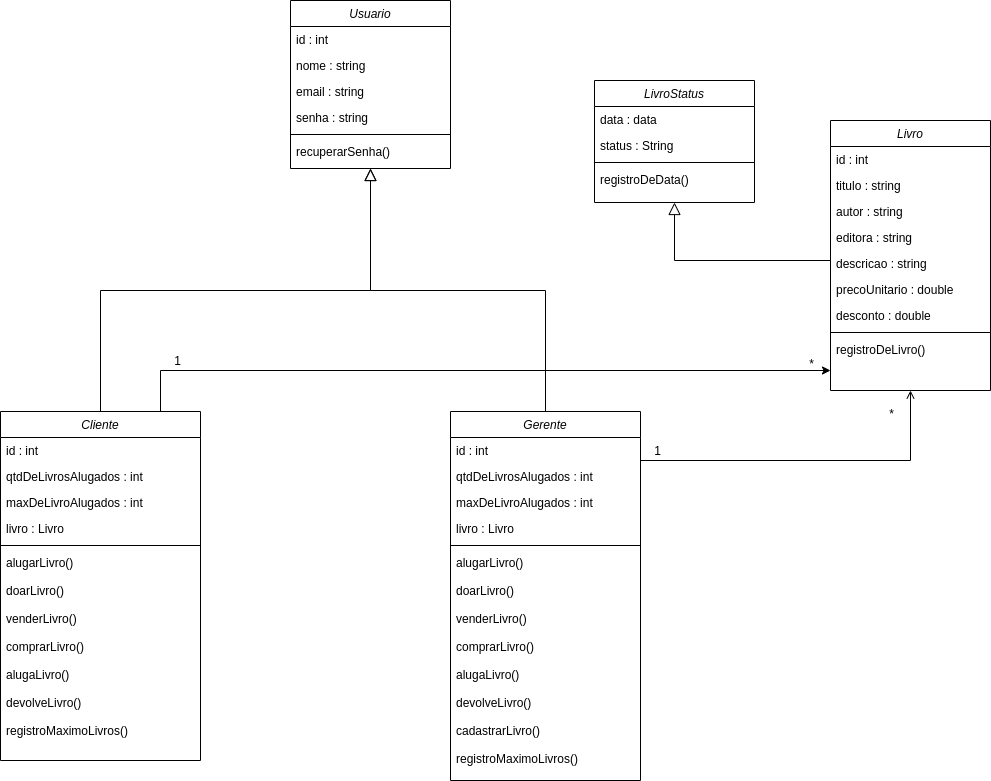

The diagram above was exported from draw.io. Its source (the exported page's mxGraphModel, read from the mxfile embedded in the PNG):
<mxGraphModel dx="1935" dy="566" grid="1" gridSize="10" guides="1" tooltips="1" connect="1" arrows="1" fold="1" page="1" pageScale="1" pageWidth="827" pageHeight="1169" math="0" shadow="0">
  <root>
    <mxCell id="WIyWlLk6GJQsqaUBKTNV-0" />
    <mxCell id="WIyWlLk6GJQsqaUBKTNV-1" parent="WIyWlLk6GJQsqaUBKTNV-0" />
    <mxCell id="zkfFHV4jXpPFQw0GAbJ--12" value="" style="endArrow=block;endSize=10;endFill=0;shadow=0;strokeWidth=1;rounded=0;edgeStyle=elbowEdgeStyle;elbow=vertical;" parent="WIyWlLk6GJQsqaUBKTNV-1" source="sA8WAWUim5q5aY2dbpSN-45" edge="1">
      <mxGeometry width="160" relative="1" as="geometry">
        <mxPoint x="200" y="360" as="sourcePoint" />
        <mxPoint x="110" y="168" as="targetPoint" />
      </mxGeometry>
    </mxCell>
    <mxCell id="zkfFHV4jXpPFQw0GAbJ--16" value="" style="endArrow=block;endSize=10;endFill=0;shadow=0;strokeWidth=1;rounded=0;edgeStyle=elbowEdgeStyle;elbow=vertical;" parent="WIyWlLk6GJQsqaUBKTNV-1" source="lnPoNOe7TLXQRATD7HIK-1" edge="1">
      <mxGeometry width="160" relative="1" as="geometry">
        <mxPoint x="293" y="260" as="sourcePoint" />
        <mxPoint x="110" y="168" as="targetPoint" />
      </mxGeometry>
    </mxCell>
    <mxCell id="zkfFHV4jXpPFQw0GAbJ--26" value="" style="endArrow=open;shadow=0;strokeWidth=1;rounded=0;endFill=1;edgeStyle=elbowEdgeStyle;elbow=vertical;" parent="WIyWlLk6GJQsqaUBKTNV-1" source="lnPoNOe7TLXQRATD7HIK-1" target="sA8WAWUim5q5aY2dbpSN-31" edge="1">
      <mxGeometry x="0.5" y="41" relative="1" as="geometry">
        <mxPoint x="376" y="300" as="sourcePoint" />
        <mxPoint x="528" y="250" as="targetPoint" />
        <mxPoint x="-40" y="32" as="offset" />
        <Array as="points">
          <mxPoint x="550" y="460" />
          <mxPoint x="460" y="400" />
          <mxPoint x="460" y="300" />
        </Array>
      </mxGeometry>
    </mxCell>
    <mxCell id="sA8WAWUim5q5aY2dbpSN-20" value="Usuario" style="swimlane;fontStyle=2;align=center;verticalAlign=top;childLayout=stackLayout;horizontal=1;startSize=26;horizontalStack=0;resizeParent=1;resizeLast=0;collapsible=1;marginBottom=0;rounded=0;shadow=0;strokeWidth=1;" parent="WIyWlLk6GJQsqaUBKTNV-1" vertex="1">
      <mxGeometry x="30" width="160" height="168" as="geometry">
        <mxRectangle x="230" y="140" width="160" height="26" as="alternateBounds" />
      </mxGeometry>
    </mxCell>
    <mxCell id="XfS_TYXxIbYJHUYFOoBd-2" value="id : int" style="text;align=left;verticalAlign=top;spacingLeft=4;spacingRight=4;overflow=hidden;rotatable=0;points=[[0,0.5],[1,0.5]];portConstraint=eastwest;" vertex="1" parent="sA8WAWUim5q5aY2dbpSN-20">
      <mxGeometry y="26" width="160" height="26" as="geometry" />
    </mxCell>
    <mxCell id="sA8WAWUim5q5aY2dbpSN-21" value="nome : string" style="text;align=left;verticalAlign=top;spacingLeft=4;spacingRight=4;overflow=hidden;rotatable=0;points=[[0,0.5],[1,0.5]];portConstraint=eastwest;" parent="sA8WAWUim5q5aY2dbpSN-20" vertex="1">
      <mxGeometry y="52" width="160" height="26" as="geometry" />
    </mxCell>
    <mxCell id="sA8WAWUim5q5aY2dbpSN-22" value="email : string" style="text;align=left;verticalAlign=top;spacingLeft=4;spacingRight=4;overflow=hidden;rotatable=0;points=[[0,0.5],[1,0.5]];portConstraint=eastwest;rounded=0;shadow=0;html=0;" parent="sA8WAWUim5q5aY2dbpSN-20" vertex="1">
      <mxGeometry y="78" width="160" height="26" as="geometry" />
    </mxCell>
    <mxCell id="sA8WAWUim5q5aY2dbpSN-23" value="senha : string" style="text;align=left;verticalAlign=top;spacingLeft=4;spacingRight=4;overflow=hidden;rotatable=0;points=[[0,0.5],[1,0.5]];portConstraint=eastwest;rounded=0;shadow=0;html=0;" parent="sA8WAWUim5q5aY2dbpSN-20" vertex="1">
      <mxGeometry y="104" width="160" height="26" as="geometry" />
    </mxCell>
    <mxCell id="sA8WAWUim5q5aY2dbpSN-24" value="" style="line;html=1;strokeWidth=1;align=left;verticalAlign=middle;spacingTop=-1;spacingLeft=3;spacingRight=3;rotatable=0;labelPosition=right;points=[];portConstraint=eastwest;" parent="sA8WAWUim5q5aY2dbpSN-20" vertex="1">
      <mxGeometry y="130" width="160" height="8" as="geometry" />
    </mxCell>
    <mxCell id="sA8WAWUim5q5aY2dbpSN-25" value="recuperarSenha()&#10;" style="text;align=left;verticalAlign=top;spacingLeft=4;spacingRight=4;overflow=hidden;rotatable=0;points=[[0,0.5],[1,0.5]];portConstraint=eastwest;" parent="sA8WAWUim5q5aY2dbpSN-20" vertex="1">
      <mxGeometry y="138" width="160" height="28" as="geometry" />
    </mxCell>
    <mxCell id="sA8WAWUim5q5aY2dbpSN-31" value="Livro" style="swimlane;fontStyle=2;align=center;verticalAlign=top;childLayout=stackLayout;horizontal=1;startSize=26;horizontalStack=0;resizeParent=1;resizeLast=0;collapsible=1;marginBottom=0;rounded=0;shadow=0;strokeWidth=1;" parent="WIyWlLk6GJQsqaUBKTNV-1" vertex="1">
      <mxGeometry x="570" y="120" width="160" height="270" as="geometry">
        <mxRectangle x="230" y="140" width="160" height="26" as="alternateBounds" />
      </mxGeometry>
    </mxCell>
    <mxCell id="XfS_TYXxIbYJHUYFOoBd-3" value="id : int" style="text;align=left;verticalAlign=top;spacingLeft=4;spacingRight=4;overflow=hidden;rotatable=0;points=[[0,0.5],[1,0.5]];portConstraint=eastwest;" vertex="1" parent="sA8WAWUim5q5aY2dbpSN-31">
      <mxGeometry y="26" width="160" height="26" as="geometry" />
    </mxCell>
    <mxCell id="sA8WAWUim5q5aY2dbpSN-32" value="titulo : string" style="text;align=left;verticalAlign=top;spacingLeft=4;spacingRight=4;overflow=hidden;rotatable=0;points=[[0,0.5],[1,0.5]];portConstraint=eastwest;" parent="sA8WAWUim5q5aY2dbpSN-31" vertex="1">
      <mxGeometry y="52" width="160" height="26" as="geometry" />
    </mxCell>
    <mxCell id="sA8WAWUim5q5aY2dbpSN-33" value="autor : string" style="text;align=left;verticalAlign=top;spacingLeft=4;spacingRight=4;overflow=hidden;rotatable=0;points=[[0,0.5],[1,0.5]];portConstraint=eastwest;rounded=0;shadow=0;html=0;" parent="sA8WAWUim5q5aY2dbpSN-31" vertex="1">
      <mxGeometry y="78" width="160" height="26" as="geometry" />
    </mxCell>
    <mxCell id="sA8WAWUim5q5aY2dbpSN-65" value="editora : string" style="text;align=left;verticalAlign=top;spacingLeft=4;spacingRight=4;overflow=hidden;rotatable=0;points=[[0,0.5],[1,0.5]];portConstraint=eastwest;rounded=0;shadow=0;html=0;" parent="sA8WAWUim5q5aY2dbpSN-31" vertex="1">
      <mxGeometry y="104" width="160" height="26" as="geometry" />
    </mxCell>
    <mxCell id="sA8WAWUim5q5aY2dbpSN-34" value="descricao : string" style="text;align=left;verticalAlign=top;spacingLeft=4;spacingRight=4;overflow=hidden;rotatable=0;points=[[0,0.5],[1,0.5]];portConstraint=eastwest;rounded=0;shadow=0;html=0;" parent="sA8WAWUim5q5aY2dbpSN-31" vertex="1">
      <mxGeometry y="130" width="160" height="26" as="geometry" />
    </mxCell>
    <mxCell id="sA8WAWUim5q5aY2dbpSN-66" value="precoUnitario : double" style="text;align=left;verticalAlign=top;spacingLeft=4;spacingRight=4;overflow=hidden;rotatable=0;points=[[0,0.5],[1,0.5]];portConstraint=eastwest;rounded=0;shadow=0;html=0;" parent="sA8WAWUim5q5aY2dbpSN-31" vertex="1">
      <mxGeometry y="156" width="160" height="26" as="geometry" />
    </mxCell>
    <mxCell id="sA8WAWUim5q5aY2dbpSN-64" value="desconto : double" style="text;align=left;verticalAlign=top;spacingLeft=4;spacingRight=4;overflow=hidden;rotatable=0;points=[[0,0.5],[1,0.5]];portConstraint=eastwest;rounded=0;shadow=0;html=0;" parent="sA8WAWUim5q5aY2dbpSN-31" vertex="1">
      <mxGeometry y="182" width="160" height="26" as="geometry" />
    </mxCell>
    <mxCell id="sA8WAWUim5q5aY2dbpSN-35" value="" style="line;html=1;strokeWidth=1;align=left;verticalAlign=middle;spacingTop=-1;spacingLeft=3;spacingRight=3;rotatable=0;labelPosition=right;points=[];portConstraint=eastwest;" parent="sA8WAWUim5q5aY2dbpSN-31" vertex="1">
      <mxGeometry y="208" width="160" height="8" as="geometry" />
    </mxCell>
    <mxCell id="sA8WAWUim5q5aY2dbpSN-36" value="registroDeLivro()" style="text;align=left;verticalAlign=top;spacingLeft=4;spacingRight=4;overflow=hidden;rotatable=0;points=[[0,0.5],[1,0.5]];portConstraint=eastwest;" parent="sA8WAWUim5q5aY2dbpSN-31" vertex="1">
      <mxGeometry y="216" width="160" height="28" as="geometry" />
    </mxCell>
    <mxCell id="XfS_TYXxIbYJHUYFOoBd-18" style="edgeStyle=orthogonalEdgeStyle;rounded=0;orthogonalLoop=1;jettySize=auto;html=1;" edge="1" parent="WIyWlLk6GJQsqaUBKTNV-1" source="sA8WAWUim5q5aY2dbpSN-45" target="sA8WAWUim5q5aY2dbpSN-31">
      <mxGeometry relative="1" as="geometry">
        <Array as="points">
          <mxPoint x="-100" y="370" />
        </Array>
      </mxGeometry>
    </mxCell>
    <mxCell id="sA8WAWUim5q5aY2dbpSN-45" value="Cliente" style="swimlane;fontStyle=2;align=center;verticalAlign=top;childLayout=stackLayout;horizontal=1;startSize=26;horizontalStack=0;resizeParent=1;resizeLast=0;collapsible=1;marginBottom=0;rounded=0;shadow=0;strokeWidth=1;" parent="WIyWlLk6GJQsqaUBKTNV-1" vertex="1">
      <mxGeometry x="-260" y="411" width="200" height="349" as="geometry">
        <mxRectangle x="230" y="140" width="160" height="26" as="alternateBounds" />
      </mxGeometry>
    </mxCell>
    <mxCell id="XfS_TYXxIbYJHUYFOoBd-1" value="id : int" style="text;align=left;verticalAlign=top;spacingLeft=4;spacingRight=4;overflow=hidden;rotatable=0;points=[[0,0.5],[1,0.5]];portConstraint=eastwest;" vertex="1" parent="sA8WAWUim5q5aY2dbpSN-45">
      <mxGeometry y="26" width="200" height="26" as="geometry" />
    </mxCell>
    <mxCell id="sA8WAWUim5q5aY2dbpSN-46" value="qtdDeLivrosAlugados : int" style="text;align=left;verticalAlign=top;spacingLeft=4;spacingRight=4;overflow=hidden;rotatable=0;points=[[0,0.5],[1,0.5]];portConstraint=eastwest;" parent="sA8WAWUim5q5aY2dbpSN-45" vertex="1">
      <mxGeometry y="52" width="200" height="26" as="geometry" />
    </mxCell>
    <mxCell id="sA8WAWUim5q5aY2dbpSN-47" value="maxDeLivroAlugados : int" style="text;align=left;verticalAlign=top;spacingLeft=4;spacingRight=4;overflow=hidden;rotatable=0;points=[[0,0.5],[1,0.5]];portConstraint=eastwest;rounded=0;shadow=0;html=0;" parent="sA8WAWUim5q5aY2dbpSN-45" vertex="1">
      <mxGeometry y="78" width="200" height="26" as="geometry" />
    </mxCell>
    <mxCell id="sA8WAWUim5q5aY2dbpSN-57" value="livro : Livro" style="text;align=left;verticalAlign=top;spacingLeft=4;spacingRight=4;overflow=hidden;rotatable=0;points=[[0,0.5],[1,0.5]];portConstraint=eastwest;rounded=0;shadow=0;html=0;" parent="sA8WAWUim5q5aY2dbpSN-45" vertex="1">
      <mxGeometry y="104" width="200" height="26" as="geometry" />
    </mxCell>
    <mxCell id="sA8WAWUim5q5aY2dbpSN-49" value="" style="line;html=1;strokeWidth=1;align=left;verticalAlign=middle;spacingTop=-1;spacingLeft=3;spacingRight=3;rotatable=0;labelPosition=right;points=[];portConstraint=eastwest;" parent="sA8WAWUim5q5aY2dbpSN-45" vertex="1">
      <mxGeometry y="130" width="200" height="8" as="geometry" />
    </mxCell>
    <mxCell id="sA8WAWUim5q5aY2dbpSN-50" value="alugarLivro()" style="text;align=left;verticalAlign=top;spacingLeft=4;spacingRight=4;overflow=hidden;rotatable=0;points=[[0,0.5],[1,0.5]];portConstraint=eastwest;" parent="sA8WAWUim5q5aY2dbpSN-45" vertex="1">
      <mxGeometry y="138" width="200" height="28" as="geometry" />
    </mxCell>
    <mxCell id="sA8WAWUim5q5aY2dbpSN-51" value="doarLivro()" style="text;align=left;verticalAlign=top;spacingLeft=4;spacingRight=4;overflow=hidden;rotatable=0;points=[[0,0.5],[1,0.5]];portConstraint=eastwest;" parent="sA8WAWUim5q5aY2dbpSN-45" vertex="1">
      <mxGeometry y="166" width="200" height="28" as="geometry" />
    </mxCell>
    <mxCell id="sA8WAWUim5q5aY2dbpSN-61" value="venderLivro()" style="text;align=left;verticalAlign=top;spacingLeft=4;spacingRight=4;overflow=hidden;rotatable=0;points=[[0,0.5],[1,0.5]];portConstraint=eastwest;" parent="sA8WAWUim5q5aY2dbpSN-45" vertex="1">
      <mxGeometry y="194" width="200" height="28" as="geometry" />
    </mxCell>
    <mxCell id="sA8WAWUim5q5aY2dbpSN-60" value="comprarLivro()" style="text;align=left;verticalAlign=top;spacingLeft=4;spacingRight=4;overflow=hidden;rotatable=0;points=[[0,0.5],[1,0.5]];portConstraint=eastwest;" parent="sA8WAWUim5q5aY2dbpSN-45" vertex="1">
      <mxGeometry y="222" width="200" height="28" as="geometry" />
    </mxCell>
    <mxCell id="sA8WAWUim5q5aY2dbpSN-59" value="alugaLivro()" style="text;align=left;verticalAlign=top;spacingLeft=4;spacingRight=4;overflow=hidden;rotatable=0;points=[[0,0.5],[1,0.5]];portConstraint=eastwest;" parent="sA8WAWUim5q5aY2dbpSN-45" vertex="1">
      <mxGeometry y="250" width="200" height="28" as="geometry" />
    </mxCell>
    <mxCell id="sA8WAWUim5q5aY2dbpSN-58" value="devolveLivro()" style="text;align=left;verticalAlign=top;spacingLeft=4;spacingRight=4;overflow=hidden;rotatable=0;points=[[0,0.5],[1,0.5]];portConstraint=eastwest;" parent="sA8WAWUim5q5aY2dbpSN-45" vertex="1">
      <mxGeometry y="278" width="200" height="28" as="geometry" />
    </mxCell>
    <mxCell id="sA8WAWUim5q5aY2dbpSN-62" value="registroMaximoLivros()" style="text;align=left;verticalAlign=top;spacingLeft=4;spacingRight=4;overflow=hidden;rotatable=0;points=[[0,0.5],[1,0.5]];portConstraint=eastwest;" parent="sA8WAWUim5q5aY2dbpSN-45" vertex="1">
      <mxGeometry y="306" width="200" height="28" as="geometry" />
    </mxCell>
    <mxCell id="S5vhcF919zIO4lysz0Sb-3" value="1" style="text;html=1;resizable=0;points=[];;align=center;verticalAlign=middle;labelBackgroundColor=none;rounded=0;shadow=0;strokeWidth=1;fontSize=12;" parent="WIyWlLk6GJQsqaUBKTNV-1" vertex="1" connectable="0">
      <mxGeometry x="430" y="440" as="geometry">
        <mxPoint x="-34" y="10" as="offset" />
      </mxGeometry>
    </mxCell>
    <mxCell id="S5vhcF919zIO4lysz0Sb-5" value="*" style="text;html=1;resizable=0;points=[];;align=center;verticalAlign=middle;labelBackgroundColor=none;rounded=0;shadow=0;strokeWidth=1;fontSize=12;" parent="WIyWlLk6GJQsqaUBKTNV-1" vertex="1" connectable="0">
      <mxGeometry x="640" y="360" as="geometry">
        <mxPoint x="-10" y="53" as="offset" />
      </mxGeometry>
    </mxCell>
    <mxCell id="lnPoNOe7TLXQRATD7HIK-1" value="Gerente" style="swimlane;fontStyle=2;align=center;verticalAlign=top;childLayout=stackLayout;horizontal=1;startSize=26;horizontalStack=0;resizeParent=1;resizeLast=0;collapsible=1;marginBottom=0;rounded=0;shadow=0;strokeWidth=1;" parent="WIyWlLk6GJQsqaUBKTNV-1" vertex="1">
      <mxGeometry x="190" y="411" width="190" height="369" as="geometry">
        <mxRectangle x="230" y="140" width="160" height="26" as="alternateBounds" />
      </mxGeometry>
    </mxCell>
    <mxCell id="XfS_TYXxIbYJHUYFOoBd-0" value="id : int" style="text;align=left;verticalAlign=top;spacingLeft=4;spacingRight=4;overflow=hidden;rotatable=0;points=[[0,0.5],[1,0.5]];portConstraint=eastwest;" vertex="1" parent="lnPoNOe7TLXQRATD7HIK-1">
      <mxGeometry y="26" width="190" height="26" as="geometry" />
    </mxCell>
    <mxCell id="lnPoNOe7TLXQRATD7HIK-2" value="qtdDeLivrosAlugados : int" style="text;align=left;verticalAlign=top;spacingLeft=4;spacingRight=4;overflow=hidden;rotatable=0;points=[[0,0.5],[1,0.5]];portConstraint=eastwest;" parent="lnPoNOe7TLXQRATD7HIK-1" vertex="1">
      <mxGeometry y="52" width="190" height="26" as="geometry" />
    </mxCell>
    <mxCell id="lnPoNOe7TLXQRATD7HIK-3" value="maxDeLivroAlugados : int" style="text;align=left;verticalAlign=top;spacingLeft=4;spacingRight=4;overflow=hidden;rotatable=0;points=[[0,0.5],[1,0.5]];portConstraint=eastwest;rounded=0;shadow=0;html=0;" parent="lnPoNOe7TLXQRATD7HIK-1" vertex="1">
      <mxGeometry y="78" width="190" height="26" as="geometry" />
    </mxCell>
    <mxCell id="lnPoNOe7TLXQRATD7HIK-7" value="livro : Livro" style="text;align=left;verticalAlign=top;spacingLeft=4;spacingRight=4;overflow=hidden;rotatable=0;points=[[0,0.5],[1,0.5]];portConstraint=eastwest;rounded=0;shadow=0;html=0;" parent="lnPoNOe7TLXQRATD7HIK-1" vertex="1">
      <mxGeometry y="104" width="190" height="26" as="geometry" />
    </mxCell>
    <mxCell id="lnPoNOe7TLXQRATD7HIK-8" value="" style="line;html=1;strokeWidth=1;align=left;verticalAlign=middle;spacingTop=-1;spacingLeft=3;spacingRight=3;rotatable=0;labelPosition=right;points=[];portConstraint=eastwest;" parent="lnPoNOe7TLXQRATD7HIK-1" vertex="1">
      <mxGeometry y="130" width="190" height="8" as="geometry" />
    </mxCell>
    <mxCell id="lnPoNOe7TLXQRATD7HIK-9" value="alugarLivro()" style="text;align=left;verticalAlign=top;spacingLeft=4;spacingRight=4;overflow=hidden;rotatable=0;points=[[0,0.5],[1,0.5]];portConstraint=eastwest;" parent="lnPoNOe7TLXQRATD7HIK-1" vertex="1">
      <mxGeometry y="138" width="190" height="28" as="geometry" />
    </mxCell>
    <mxCell id="lnPoNOe7TLXQRATD7HIK-10" value="doarLivro()" style="text;align=left;verticalAlign=top;spacingLeft=4;spacingRight=4;overflow=hidden;rotatable=0;points=[[0,0.5],[1,0.5]];portConstraint=eastwest;" parent="lnPoNOe7TLXQRATD7HIK-1" vertex="1">
      <mxGeometry y="166" width="190" height="28" as="geometry" />
    </mxCell>
    <mxCell id="lnPoNOe7TLXQRATD7HIK-11" value="venderLivro()" style="text;align=left;verticalAlign=top;spacingLeft=4;spacingRight=4;overflow=hidden;rotatable=0;points=[[0,0.5],[1,0.5]];portConstraint=eastwest;" parent="lnPoNOe7TLXQRATD7HIK-1" vertex="1">
      <mxGeometry y="194" width="190" height="28" as="geometry" />
    </mxCell>
    <mxCell id="lnPoNOe7TLXQRATD7HIK-12" value="comprarLivro()" style="text;align=left;verticalAlign=top;spacingLeft=4;spacingRight=4;overflow=hidden;rotatable=0;points=[[0,0.5],[1,0.5]];portConstraint=eastwest;" parent="lnPoNOe7TLXQRATD7HIK-1" vertex="1">
      <mxGeometry y="222" width="190" height="28" as="geometry" />
    </mxCell>
    <mxCell id="lnPoNOe7TLXQRATD7HIK-13" value="alugaLivro()" style="text;align=left;verticalAlign=top;spacingLeft=4;spacingRight=4;overflow=hidden;rotatable=0;points=[[0,0.5],[1,0.5]];portConstraint=eastwest;" parent="lnPoNOe7TLXQRATD7HIK-1" vertex="1">
      <mxGeometry y="250" width="190" height="28" as="geometry" />
    </mxCell>
    <mxCell id="lnPoNOe7TLXQRATD7HIK-14" value="devolveLivro()" style="text;align=left;verticalAlign=top;spacingLeft=4;spacingRight=4;overflow=hidden;rotatable=0;points=[[0,0.5],[1,0.5]];portConstraint=eastwest;" parent="lnPoNOe7TLXQRATD7HIK-1" vertex="1">
      <mxGeometry y="278" width="190" height="28" as="geometry" />
    </mxCell>
    <mxCell id="lnPoNOe7TLXQRATD7HIK-17" value="cadastrarLivro()" style="text;align=left;verticalAlign=top;spacingLeft=4;spacingRight=4;overflow=hidden;rotatable=0;points=[[0,0.5],[1,0.5]];portConstraint=eastwest;" parent="lnPoNOe7TLXQRATD7HIK-1" vertex="1">
      <mxGeometry y="306" width="190" height="28" as="geometry" />
    </mxCell>
    <mxCell id="lnPoNOe7TLXQRATD7HIK-15" value="registroMaximoLivros()" style="text;align=left;verticalAlign=top;spacingLeft=4;spacingRight=4;overflow=hidden;rotatable=0;points=[[0,0.5],[1,0.5]];portConstraint=eastwest;" parent="lnPoNOe7TLXQRATD7HIK-1" vertex="1">
      <mxGeometry y="334" width="190" height="28" as="geometry" />
    </mxCell>
    <mxCell id="XfS_TYXxIbYJHUYFOoBd-5" value="LivroStatus" style="swimlane;fontStyle=2;align=center;verticalAlign=top;childLayout=stackLayout;horizontal=1;startSize=26;horizontalStack=0;resizeParent=1;resizeLast=0;collapsible=1;marginBottom=0;rounded=0;shadow=0;strokeWidth=1;" vertex="1" parent="WIyWlLk6GJQsqaUBKTNV-1">
      <mxGeometry x="334" y="80" width="160" height="122" as="geometry">
        <mxRectangle x="230" y="140" width="160" height="26" as="alternateBounds" />
      </mxGeometry>
    </mxCell>
    <mxCell id="XfS_TYXxIbYJHUYFOoBd-7" value="data : data " style="text;align=left;verticalAlign=top;spacingLeft=4;spacingRight=4;overflow=hidden;rotatable=0;points=[[0,0.5],[1,0.5]];portConstraint=eastwest;" vertex="1" parent="XfS_TYXxIbYJHUYFOoBd-5">
      <mxGeometry y="26" width="160" height="26" as="geometry" />
    </mxCell>
    <mxCell id="XfS_TYXxIbYJHUYFOoBd-8" value="status : String" style="text;align=left;verticalAlign=top;spacingLeft=4;spacingRight=4;overflow=hidden;rotatable=0;points=[[0,0.5],[1,0.5]];portConstraint=eastwest;rounded=0;shadow=0;html=0;" vertex="1" parent="XfS_TYXxIbYJHUYFOoBd-5">
      <mxGeometry y="52" width="160" height="26" as="geometry" />
    </mxCell>
    <mxCell id="XfS_TYXxIbYJHUYFOoBd-14" value="" style="line;html=1;strokeWidth=1;align=left;verticalAlign=middle;spacingTop=-1;spacingLeft=3;spacingRight=3;rotatable=0;labelPosition=right;points=[];portConstraint=eastwest;" vertex="1" parent="XfS_TYXxIbYJHUYFOoBd-5">
      <mxGeometry y="78" width="160" height="8" as="geometry" />
    </mxCell>
    <mxCell id="XfS_TYXxIbYJHUYFOoBd-15" value="registroDeData()" style="text;align=left;verticalAlign=top;spacingLeft=4;spacingRight=4;overflow=hidden;rotatable=0;points=[[0,0.5],[1,0.5]];portConstraint=eastwest;" vertex="1" parent="XfS_TYXxIbYJHUYFOoBd-5">
      <mxGeometry y="86" width="160" height="28" as="geometry" />
    </mxCell>
    <mxCell id="XfS_TYXxIbYJHUYFOoBd-19" value="*" style="text;html=1;resizable=0;points=[];;align=center;verticalAlign=middle;labelBackgroundColor=none;rounded=0;shadow=0;strokeWidth=1;fontSize=12;" vertex="1" connectable="0" parent="WIyWlLk6GJQsqaUBKTNV-1">
      <mxGeometry x="560" y="310" as="geometry">
        <mxPoint x="-10" y="53" as="offset" />
      </mxGeometry>
    </mxCell>
    <mxCell id="XfS_TYXxIbYJHUYFOoBd-21" value="1" style="text;html=1;resizable=0;points=[];;align=center;verticalAlign=middle;labelBackgroundColor=none;rounded=0;shadow=0;strokeWidth=1;fontSize=12;" vertex="1" connectable="0" parent="WIyWlLk6GJQsqaUBKTNV-1">
      <mxGeometry x="-50" y="350" as="geometry">
        <mxPoint x="-34" y="10" as="offset" />
      </mxGeometry>
    </mxCell>
    <mxCell id="XfS_TYXxIbYJHUYFOoBd-22" value="" style="endArrow=block;endSize=10;endFill=0;shadow=0;strokeWidth=1;rounded=0;edgeStyle=elbowEdgeStyle;elbow=vertical;" edge="1" parent="WIyWlLk6GJQsqaUBKTNV-1" source="sA8WAWUim5q5aY2dbpSN-31" target="XfS_TYXxIbYJHUYFOoBd-5">
      <mxGeometry width="160" relative="1" as="geometry">
        <mxPoint x="501" y="463" as="sourcePoint" />
        <mxPoint x="326" y="220" as="targetPoint" />
        <Array as="points">
          <mxPoint x="540" y="260" />
        </Array>
      </mxGeometry>
    </mxCell>
  </root>
</mxGraphModel>